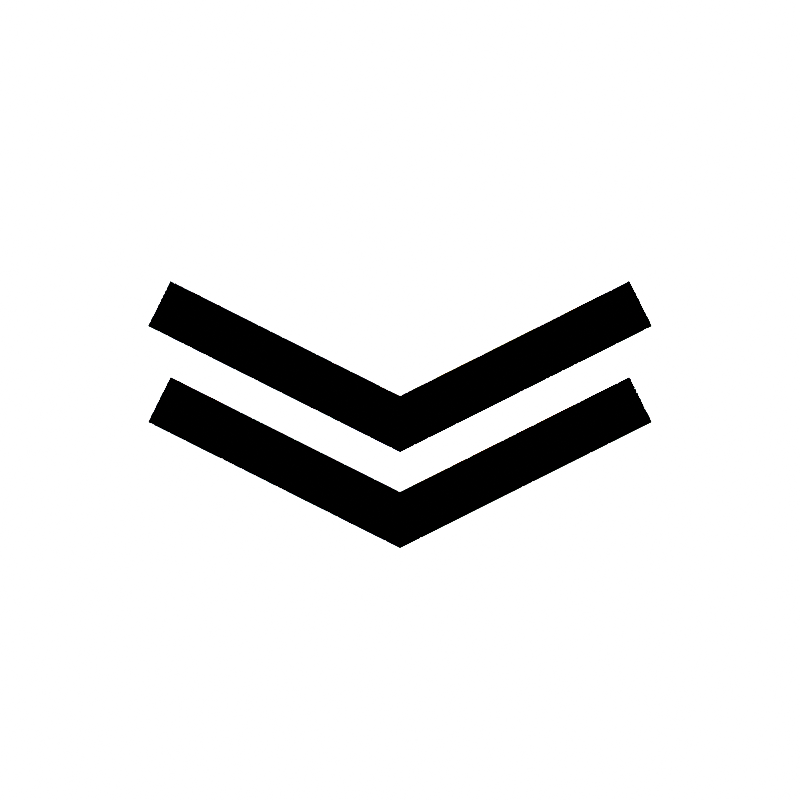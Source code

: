 # Source: stripes2.blend  (saved by Blender 3.6.13; exported with 4.5.12 LTS)
import bpy
from mathutils import Matrix  # noqa: F401  (used for matrix-valued properties, if any)

bpy.ops.wm.read_factory_settings(use_empty=True)
scene = bpy.context.scene
scene.name = 'Scene'

# ---- collections
col_collection = bpy.data.collections.new('Collection'); scene.collection.children.link(col_collection)

# ---- materials (node trees are filled in below, after node groups)
mat_material = bpy.data.materials.new('Material')
mat_material.alpha_threshold = 0.0
mat_material.roughness = 0.5
mat_material.line_color = (0.0, 0.0, 0.0, 1.0)

# ---- material node trees
mat_material.use_nodes = True; mat_material.node_tree.nodes.clear()
_N = mat_material.node_tree.nodes; _L = mat_material.node_tree.links
n0 = _N.new('ShaderNodeOutputMaterial'); n0.name = 'Material Output'; n0.location = (300, 300)
n1 = _N.new('ShaderNodeBsdfPrincipled'); n1.name = 'Principled BSDF'; n1.location = (10, 300)
n1.distribution = 'GGX'
n1.subsurface_method = 'RANDOM_WALK_SKIN'
n1.inputs[0].default_value = (0.0, 0.0, 0.0, 1.0)
n1.inputs[2].default_value = 1.0
n1.inputs[3].default_value = 1.45
n1.inputs[13].default_value = 0.0
n1.inputs[27].default_value = (0.0, 0.0, 0.0, 1.0)
n1.inputs[28].default_value = 1.0
_L.new(n1.outputs[0], n0.inputs[0])
n0.is_active_output = True

# ---- world
world_world = bpy.data.worlds.new('World'); scene.world = world_world
world_world.use_nodes = True; world_world.node_tree.nodes.clear()
_N = world_world.node_tree.nodes; _L = world_world.node_tree.links
n0 = _N.new('ShaderNodeOutputWorld'); n0.name = 'World Output'; n0.location = (300, 300)
n1 = _N.new('ShaderNodeBackground'); n1.name = 'Background'; n1.location = (10, 300)
n1.inputs[0].default_value = (1.0, 1.0, 1.0, 1.0)
n1.inputs[1].default_value = 100.0
_L.new(n1.outputs[0], n0.inputs[0])
n0.is_active_output = True
world_world.color = (0.05088, 0.05088, 0.05088)
world_world.use_sun_shadow = False
world_world.sun_shadow_jitter_overblur = 0.0

# ---- cameras
cam_camera = bpy.data.cameras.new('Camera')
cam_camera.type = 'ORTHO'
cam_camera.clip_end = 100.0
cam_camera.ortho_scale = 10.0

# ---- meshes
me_plane = bpy.data.meshes.new('Plane')
me_plane.from_pydata([(-2.897, 1.801, 0.0), (-2.57, 2.243, 0.0), (-1.49e-08, -0.3421, 0.0), (0.0, 0.3421, 0.0)], [], [(1, 0, 2, 3)])
_uv = me_plane.uv_layers.new(name='UVMap')
_uv.uv.foreach_set('vector', [0.0, 1.0, 0.0, 0.0, 0.9739, 0.0, 0.8639, 1.0])
me_plane.materials.append(mat_material)
me_plane.update()
me_plane_001 = bpy.data.meshes.new('Plane.001')
me_plane_001.from_pydata([(-3.4, -0.275, 0.0), (0.3, -0.275, 0.0), (-3.4, 0.275, 0.0), (0.3, 0.275, 0.0)], [], [(0, 1, 3, 2)])
_uv = me_plane_001.uv_layers.new(name='UVMap')
_uv.uv.foreach_set('vector', [0.0, 0.0, 1.0, 0.0, 1.0, 1.0, 0.0, 1.0])
me_plane_001.update()
me_cube = bpy.data.meshes.new('Cube')
me_cube.from_pydata([(-1.0, -1.0, -1.0), (-1.0, -1.0, 1.0), (-1.0, 1.0, -1.0), (-1.0, 1.0, 1.0), (1.0, -1.0, -1.0), (1.0, -1.0, 1.0), (1.0, 1.0, -1.0), (1.0, 1.0, 1.0)], [], [(0, 1, 3, 2), (2, 3, 7, 6), (6, 7, 5, 4), (4, 5, 1, 0), (2, 6, 4, 0), (7, 3, 1, 5)])
_uv = me_cube.uv_layers.new(name='UVMap')
_uv.uv.foreach_set('vector', [0.375, 0.0, 0.625, 0.0, 0.625, 0.25, 0.375, 0.25, 0.375, 0.25, 0.625, 0.25, 0.625, 0.5, 0.375, 0.5, 0.375, 0.5, 0.625, 0.5, 0.625, 0.75, 0.375, 0.75, 0.375, 0.75, 0.625, 0.75, 0.625, 1.0, 0.375, 1.0, 0.125, 0.5, 0.375, 0.5, 0.375, 0.75, 0.125, 0.75, 0.625, 0.5, 0.875, 0.5, 0.875, 0.75, 0.625, 0.75])
me_cube.update()
me_plane_002 = bpy.data.meshes.new('Plane.002')
me_plane_002.from_pydata([(-3.163, 1.276, 0.0), (-2.872, 1.858, 0.0), (-7.451e-08, -0.3076, 0.0), (0.04478, 0.397, 0.0)], [], [(1, 0, 2, 3)])
_uv = me_plane_002.uv_layers.new(name='UVMap')
_uv.uv.foreach_set('vector', [0.0, 1.0, 0.0, 0.0, 0.9561, 0.0, 0.8817, 1.0])
me_plane_002.materials.append(mat_material)
me_plane_002.update()

# ---- objects
ob_camera = bpy.data.objects.new('Camera', cam_camera)
ob_empty = bpy.data.objects.new('Empty', None)
ob_plane = bpy.data.objects.new('Plane', me_plane)
ob_plane_001 = bpy.data.objects.new('Plane.001', me_plane)
ob_plane_002 = bpy.data.objects.new('Plane.002', me_plane_001)
ob_cube = bpy.data.objects.new('Cube', me_cube)
ob_plane_003 = bpy.data.objects.new('Plane.003', me_plane_002)
ob_plane_004 = bpy.data.objects.new('Plane.004', me_plane_002)

# ---- transforms, parenting, visibility, modifiers, constraints
ob_camera.location = (0.0, 0.0, 10.0)
ob_camera.lock_rotations_4d = False
ob_camera.empty_display_type = 'ARROWS'
ob_camera.color = (0.0, 0.0, 0.0, 0.0)
ob_camera.display_type = 'WIRE'
ob_camera.lineart.crease_threshold = 0.0
ob_empty.location = (0.0, 0.0, 0.0)
ob_empty.empty_display_type = 'IMAGE'
ob_empty.empty_display_size = 6.0
ob_empty.hide_render = True
ob_plane.location = (0.0, -0.3567, 0.0)
ob_plane.hide_render = True
_m = ob_plane.modifiers.new('Mirror', 'MIRROR')
ob_plane_001.location = (0.0, -1.657, 0.0)
ob_plane_001.hide_render = True
_m = ob_plane_001.modifiers.new('Mirror', 'MIRROR')
ob_plane_002.location = (0.0, -0.3567, 0.0)
ob_plane_002.rotation_euler = (0.0, -0.0, -0.4643)
ob_plane_002.hide_render = True
_m = ob_plane_002.modifiers.new('Boolean', 'BOOLEAN')
_m.object = ob_cube
ob_cube.location = (1.0, -0.3567, 0.0)
ob_cube.hide_render = True
ob_plane_003.location = (0.0, -0.3567, 0.0)
_m = ob_plane_003.modifiers.new('Mirror', 'MIRROR')
ob_plane_004.location = (0.0, -1.557, 0.0)
_m = ob_plane_004.modifiers.new('Mirror', 'MIRROR')

# ---- collection membership
col_collection.objects.link(ob_camera)
col_collection.objects.link(ob_empty)
col_collection.objects.link(ob_plane)
col_collection.objects.link(ob_plane_001)
col_collection.objects.link(ob_plane_002)
col_collection.objects.link(ob_cube)
col_collection.objects.link(ob_plane_003)
col_collection.objects.link(ob_plane_004)

# ---- scene / render settings (as saved in the file)
scene.camera = ob_camera
scene.frame_start = 1; scene.frame_end = 250; scene.frame_set(1)
scene.render.engine = 'CYCLES'
scene.render.resolution_x = 512
scene.render.resolution_y = 512
scene.cycles.sampling_pattern = 'TABULATED_SOBOL'
scene.view_settings.view_transform = 'Filmic'
bpy.context.view_layer.update()
